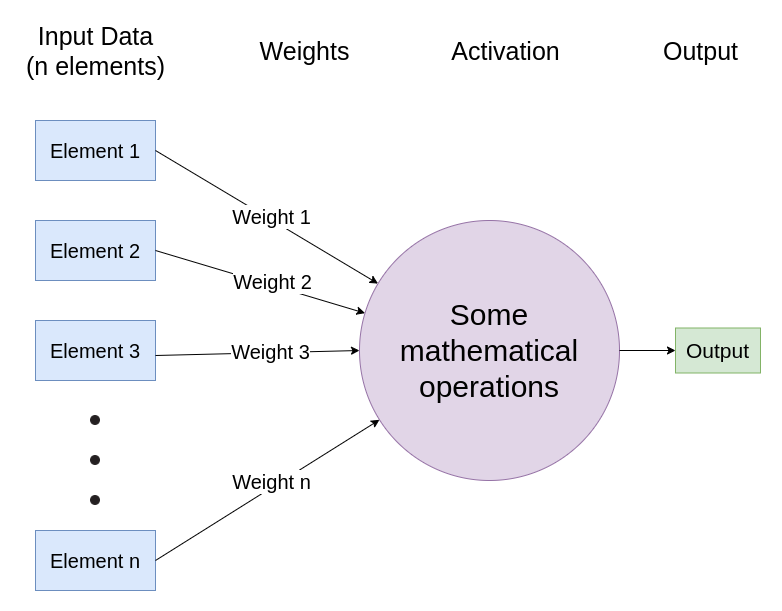

The diagram above was exported from draw.io. Its source (the exported page's mxGraphModel, read from the mxfile embedded in the PNG):
<mxGraphModel dx="860" dy="1268" grid="1" gridSize="10" guides="1" tooltips="1" connect="1" arrows="1" fold="1" page="1" pageScale="1" pageWidth="827" pageHeight="1169" math="0" shadow="0">
  <root>
    <mxCell id="0" />
    <mxCell id="1" parent="0" />
    <mxCell id="0OkRlh-bilOeCc1PaSNU-1" value="&lt;font style=&quot;font-size: 30px&quot;&gt;Some mathematical operations&lt;/font&gt;" style="ellipse;whiteSpace=wrap;html=1;aspect=fixed;fillColor=#e1d5e7;strokeColor=#9673a6;" vertex="1" parent="1">
      <mxGeometry x="414" y="405" width="260" height="260" as="geometry" />
    </mxCell>
    <mxCell id="0OkRlh-bilOeCc1PaSNU-5" value="&lt;font style=&quot;font-size: 20px&quot;&gt;Element 2&lt;/font&gt;" style="rounded=0;whiteSpace=wrap;html=1;fillColor=#dae8fc;strokeColor=#6c8ebf;" vertex="1" parent="1">
      <mxGeometry x="90" y="405" width="120" height="60" as="geometry" />
    </mxCell>
    <mxCell id="0OkRlh-bilOeCc1PaSNU-6" value="&lt;font style=&quot;font-size: 20px&quot;&gt;Element 3&lt;/font&gt;" style="rounded=0;whiteSpace=wrap;html=1;fillColor=#dae8fc;strokeColor=#6c8ebf;" vertex="1" parent="1">
      <mxGeometry x="90" y="505" width="120" height="60" as="geometry" />
    </mxCell>
    <mxCell id="0OkRlh-bilOeCc1PaSNU-8" value="&lt;font style=&quot;font-size: 20px&quot;&gt;Element n&lt;/font&gt;" style="rounded=0;whiteSpace=wrap;html=1;fillColor=#dae8fc;strokeColor=#6c8ebf;" vertex="1" parent="1">
      <mxGeometry x="90" y="715" width="120" height="60" as="geometry" />
    </mxCell>
    <mxCell id="0OkRlh-bilOeCc1PaSNU-11" value="" style="shape=image;html=1;verticalAlign=top;verticalLabelPosition=bottom;labelBackgroundColor=#ffffff;imageAspect=0;aspect=fixed;image=https://cdn0.iconfinder.com/data/icons/gcons-2/9/point1-128.png" vertex="1" parent="1">
      <mxGeometry x="145" y="600" width="10" height="10" as="geometry" />
    </mxCell>
    <mxCell id="0OkRlh-bilOeCc1PaSNU-13" value="" style="shape=image;html=1;verticalAlign=top;verticalLabelPosition=bottom;labelBackgroundColor=#ffffff;imageAspect=0;aspect=fixed;image=https://cdn0.iconfinder.com/data/icons/gcons-2/9/point1-128.png" vertex="1" parent="1">
      <mxGeometry x="145" y="640" width="10" height="10" as="geometry" />
    </mxCell>
    <mxCell id="0OkRlh-bilOeCc1PaSNU-14" value="" style="shape=image;html=1;verticalAlign=top;verticalLabelPosition=bottom;labelBackgroundColor=#ffffff;imageAspect=0;aspect=fixed;image=https://cdn0.iconfinder.com/data/icons/gcons-2/9/point1-128.png" vertex="1" parent="1">
      <mxGeometry x="145" y="680" width="10" height="10" as="geometry" />
    </mxCell>
    <mxCell id="0OkRlh-bilOeCc1PaSNU-18" value="" style="endArrow=classic;html=1;entryX=0;entryY=0.5;entryDx=0;entryDy=0;" edge="1" parent="1" target="0OkRlh-bilOeCc1PaSNU-1">
      <mxGeometry width="50" height="50" relative="1" as="geometry">
        <mxPoint x="210" y="540" as="sourcePoint" />
        <mxPoint x="260" y="440" as="targetPoint" />
      </mxGeometry>
    </mxCell>
    <mxCell id="0OkRlh-bilOeCc1PaSNU-29" value="&lt;font style=&quot;font-size: 20px&quot;&gt;Weight 3&lt;/font&gt;" style="edgeLabel;html=1;align=center;verticalAlign=middle;resizable=0;points=[];" vertex="1" connectable="0" parent="0OkRlh-bilOeCc1PaSNU-18">
      <mxGeometry x="0.4438" y="-1" relative="1" as="geometry">
        <mxPoint x="-32.12" y="-2.39" as="offset" />
      </mxGeometry>
    </mxCell>
    <mxCell id="0OkRlh-bilOeCc1PaSNU-19" value="" style="endArrow=classic;html=1;exitX=1;exitY=0.5;exitDx=0;exitDy=0;" edge="1" parent="1" source="0OkRlh-bilOeCc1PaSNU-5" target="0OkRlh-bilOeCc1PaSNU-1">
      <mxGeometry width="50" height="50" relative="1" as="geometry">
        <mxPoint x="210" y="384.29" as="sourcePoint" />
        <mxPoint x="363.3799999999999" y="384.36999999999995" as="targetPoint" />
      </mxGeometry>
    </mxCell>
    <mxCell id="0OkRlh-bilOeCc1PaSNU-28" value="&lt;font style=&quot;font-size: 20px&quot;&gt;Weight 2&lt;/font&gt;" style="edgeLabel;html=1;align=center;verticalAlign=middle;resizable=0;points=[];" vertex="1" connectable="0" parent="0OkRlh-bilOeCc1PaSNU-19">
      <mxGeometry x="0.319" y="2" relative="1" as="geometry">
        <mxPoint x="-23.82" y="-9.39" as="offset" />
      </mxGeometry>
    </mxCell>
    <mxCell id="0OkRlh-bilOeCc1PaSNU-20" value="" style="endArrow=classic;html=1;exitX=1;exitY=0.5;exitDx=0;exitDy=0;" edge="1" parent="1" source="0OkRlh-bilOeCc1PaSNU-8" target="0OkRlh-bilOeCc1PaSNU-1">
      <mxGeometry width="50" height="50" relative="1" as="geometry">
        <mxPoint x="210" y="694.29" as="sourcePoint" />
        <mxPoint x="363.3799999999999" y="694.3699999999999" as="targetPoint" />
      </mxGeometry>
    </mxCell>
    <mxCell id="0OkRlh-bilOeCc1PaSNU-30" value="&lt;font style=&quot;font-size: 20px&quot;&gt;Weight n&lt;/font&gt;" style="edgeLabel;html=1;align=center;verticalAlign=middle;resizable=0;points=[];" vertex="1" connectable="0" parent="0OkRlh-bilOeCc1PaSNU-20">
      <mxGeometry x="0.2249" y="5" relative="1" as="geometry">
        <mxPoint x="-19.07" y="10.06" as="offset" />
      </mxGeometry>
    </mxCell>
    <mxCell id="0OkRlh-bilOeCc1PaSNU-21" value="&lt;font style=&quot;font-size: 20px&quot;&gt;Element 1&lt;/font&gt;" style="rounded=0;whiteSpace=wrap;html=1;fillColor=#dae8fc;strokeColor=#6c8ebf;" vertex="1" parent="1">
      <mxGeometry x="90" y="305" width="120" height="60" as="geometry" />
    </mxCell>
    <mxCell id="0OkRlh-bilOeCc1PaSNU-22" value="" style="endArrow=classic;html=1;exitX=1;exitY=0.5;exitDx=0;exitDy=0;" edge="1" parent="1" source="0OkRlh-bilOeCc1PaSNU-21" target="0OkRlh-bilOeCc1PaSNU-1">
      <mxGeometry width="50" height="50" relative="1" as="geometry">
        <mxPoint x="250" y="350.37" as="sourcePoint" />
        <mxPoint x="408.17533852850147" y="409.9965291458194" as="targetPoint" />
      </mxGeometry>
    </mxCell>
    <mxCell id="0OkRlh-bilOeCc1PaSNU-27" value="&lt;font style=&quot;font-size: 20px&quot;&gt;Weight 1&lt;/font&gt;" style="edgeLabel;html=1;align=center;verticalAlign=middle;resizable=0;points=[];" vertex="1" connectable="0" parent="0OkRlh-bilOeCc1PaSNU-22">
      <mxGeometry x="0.1684" y="3" relative="1" as="geometry">
        <mxPoint x="-16.4" y="-10.33" as="offset" />
      </mxGeometry>
    </mxCell>
    <mxCell id="0OkRlh-bilOeCc1PaSNU-23" value="&lt;font style=&quot;font-size: 25px&quot;&gt;Input Data&lt;br&gt;(n elements)&lt;/font&gt;" style="text;html=1;align=center;verticalAlign=middle;resizable=0;points=[];autosize=1;" vertex="1" parent="1">
      <mxGeometry x="75" y="215" width="150" height="40" as="geometry" />
    </mxCell>
    <mxCell id="0OkRlh-bilOeCc1PaSNU-26" value="&lt;font style=&quot;font-size: 25px&quot;&gt;Weights&lt;/font&gt;" style="text;html=1;align=center;verticalAlign=middle;resizable=0;points=[];autosize=1;" vertex="1" parent="1">
      <mxGeometry x="304" y="225" width="110" height="20" as="geometry" />
    </mxCell>
    <mxCell id="0OkRlh-bilOeCc1PaSNU-31" value="&lt;font style=&quot;font-size: 25px&quot;&gt;Activation&lt;/font&gt;" style="text;html=1;align=center;verticalAlign=middle;resizable=0;points=[];autosize=1;" vertex="1" parent="1">
      <mxGeometry x="500" y="225" width="120" height="20" as="geometry" />
    </mxCell>
    <mxCell id="0OkRlh-bilOeCc1PaSNU-33" value="&lt;font style=&quot;font-size: 25px&quot;&gt;Output&lt;/font&gt;" style="text;html=1;align=center;verticalAlign=middle;resizable=0;points=[];autosize=1;" vertex="1" parent="1">
      <mxGeometry x="710" y="225" width="90" height="20" as="geometry" />
    </mxCell>
    <mxCell id="0OkRlh-bilOeCc1PaSNU-34" value="&lt;font style=&quot;font-size: 21px&quot;&gt;Output&lt;/font&gt;" style="rounded=0;whiteSpace=wrap;html=1;fillColor=#d5e8d4;strokeColor=#82b366;" vertex="1" parent="1">
      <mxGeometry x="730" y="512.5" width="85" height="45" as="geometry" />
    </mxCell>
    <mxCell id="0OkRlh-bilOeCc1PaSNU-35" value="" style="endArrow=classic;html=1;exitX=1;exitY=0.5;exitDx=0;exitDy=0;" edge="1" parent="1" source="0OkRlh-bilOeCc1PaSNU-1" target="0OkRlh-bilOeCc1PaSNU-34">
      <mxGeometry width="50" height="50" relative="1" as="geometry">
        <mxPoint x="674" y="535" as="sourcePoint" />
        <mxPoint x="860" y="535" as="targetPoint" />
      </mxGeometry>
    </mxCell>
  </root>
</mxGraphModel>